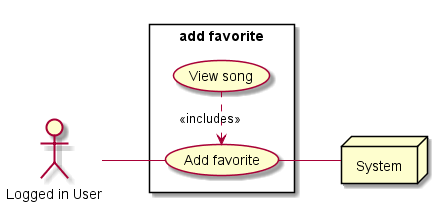

The diagram above was rendered by PlantUML. Its source (embedded in the PNG):
@startuml uc_add_fav

actor "Logged in User" as User

left to right direction

rectangle "add favorite"{
  usecase "Add favorite" as add_fav

  usecase "View song" as song

  add_fav <. song: <<includes>>
}
User -down- add_fav

node System
add_fav -down- System

@enduml